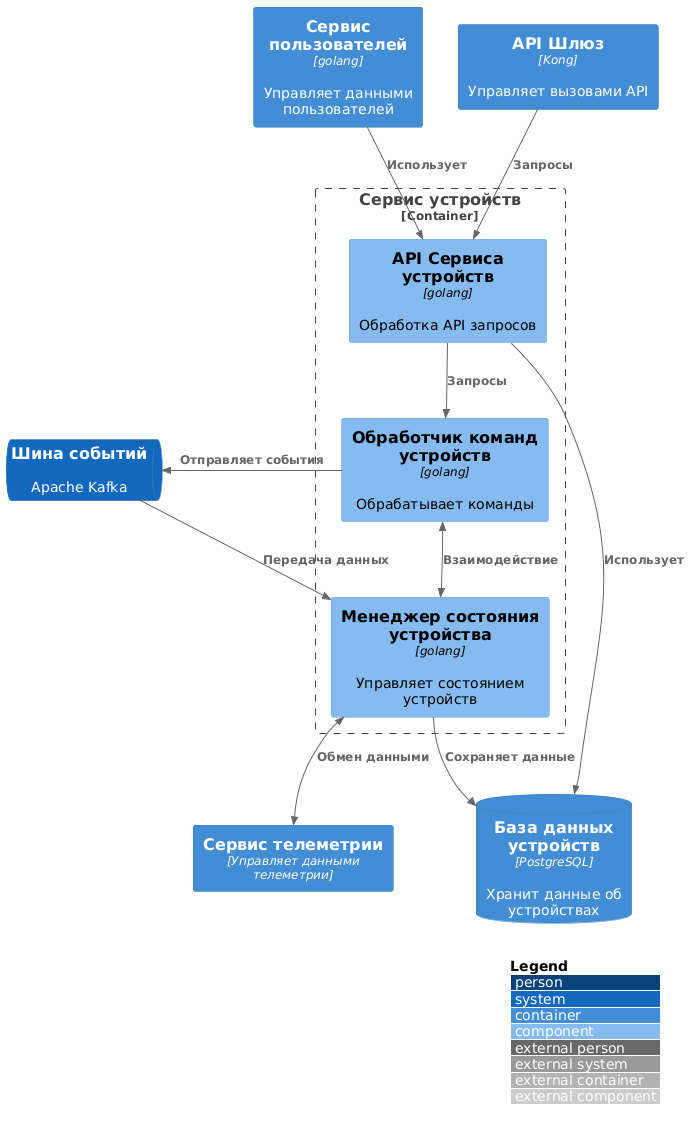

The diagram above was rendered by PlantUML. Its source (embedded in the PNG):
@startuml
!include <C4/C4_Container.puml>
    !include <C4/C4_Component.puml>

    LAYOUT_WITH_LEGEND()

    Container_Boundary(DeviceService, "Сервис устройств") {
        Component(DeviceServiceAPI, "API Сервиса устройств", "golang", "Обработка API запросов")
        Component(DeviceCommandHandler, "Обработчик команд устройств", "golang", "Обрабатывает команды")
        Component(DeviceStateManager, "Менеджер состояния устройства", "golang", "Управляет состоянием устройств")
    }

    ContainerDb(DeviceDB, "База данных устройств", "PostgreSQL", "Хранит данные об устройствах")
    Container(TelemetryService, "Сервис телеметрии", "Управляет данными телеметрии")
    Container(UserService, "Сервис пользователей", "golang", "Управляет данными пользователей")
    Container(APIgw, "API Шлюз", "Kong", "Управляет вызовами API")
    SystemQueue(AppQueue, "Шина событий", "Apache Kafka")

    Rel(UserService, DeviceServiceAPI, "Использует")
    Rel(DeviceServiceAPI, DeviceCommandHandler, "Запросы")
    BiRel(DeviceCommandHandler, DeviceStateManager, "Взаимодействие")
    Rel(DeviceStateManager, DeviceDB, "Сохраняет данные")
    Rel(DeviceServiceAPI, DeviceDB, "Использует")
    Rel(DeviceCommandHandler, AppQueue, "Отправляет события")
    Rel(AppQueue, DeviceStateManager, "Передача данных")
    BiRel(DeviceStateManager, TelemetryService, "Обмен данными")
    Rel(APIgw, DeviceServiceAPI, "Запросы")
@enduml